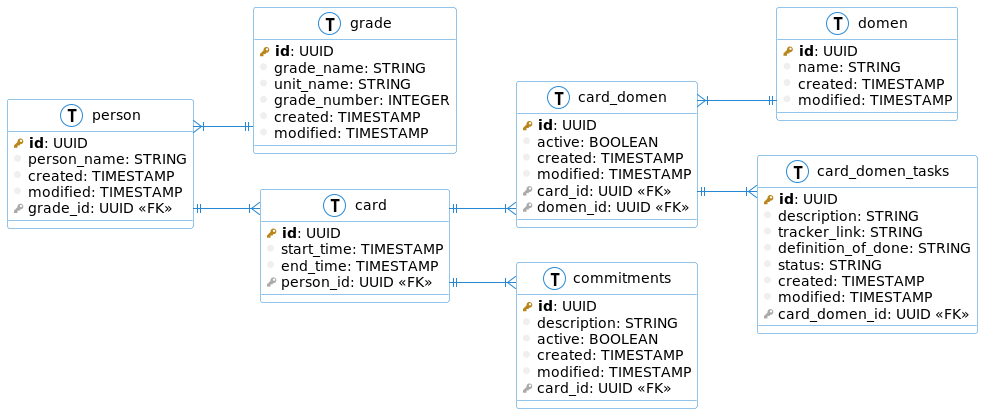

The diagram above was rendered by PlantUML. Its source (embedded in the PNG):
@startuml
left to right direction
skinparam roundcorner 5
skinparam linetype ortho
skinparam shadowing false
skinparam handwritten false

skinparam class {
    BackgroundColor white
    ArrowColor #2688d4
    BorderColor #2688d4
}

!define primary_key(x) <b><color:#b8861b><&key></color> x</b>
!define foreign_key(x) <color:#aaaaaa><&key></color> x
!define column(x) <color:#efefef><&media-record></color> x
!define table(x) entity x << (T, white) >>

table( person ) {
  primary_key( id ): UUID
  column( person_name ): STRING
  column( created ): TIMESTAMP
  column( modified ): TIMESTAMP
  foreign_key( grade_id ): UUID <<FK>>
}

table( grade ) {
  primary_key( id ): UUID
  column( grade_name ): STRING
  column( unit_name ): STRING
  column( grade_number ): INTEGER
  column( created ): TIMESTAMP
  column( modified ): TIMESTAMP
}

table( card ) {
  primary_key( id ): UUID
  column( start_time ): TIMESTAMP
  column( end_time ): TIMESTAMP
  foreign_key( person_id ): UUID <<FK>>
}

table( domen ) {
  primary_key( id ): UUID
  column( name ): STRING
  column( created ): TIMESTAMP
  column( modified ): TIMESTAMP
}

table( card_domen ) {
  primary_key( id ): UUID
  column( active ): BOOLEAN
  column( created ): TIMESTAMP
  column( modified ): TIMESTAMP
  foreign_key( card_id ): UUID <<FK>>
  foreign_key( domen_id ): UUID <<FK>>
}

table( card_domen_tasks ) {
  primary_key( id ): UUID
  column( description ): STRING
  column( tracker_link ): STRING
  column( definition_of_done ): STRING
  column( status ): STRING
  column( created ): TIMESTAMP
  column( modified ): TIMESTAMP
  foreign_key( card_domen_id ): UUID <<FK>>
}

table( commitments ) {
  primary_key( id ): UUID
  column( description ): STRING
  column( active ): BOOLEAN
  column( created ): TIMESTAMP
  column( modified ): TIMESTAMP
  foreign_key( card_id ): UUID <<FK>>
}

person ||--|{ card
person }|--|| grade
card ||--|{ card_domen
card_domen }|--|| domen
card_domen ||--|{ card_domen_tasks

card ||--|{ commitments

@enduml